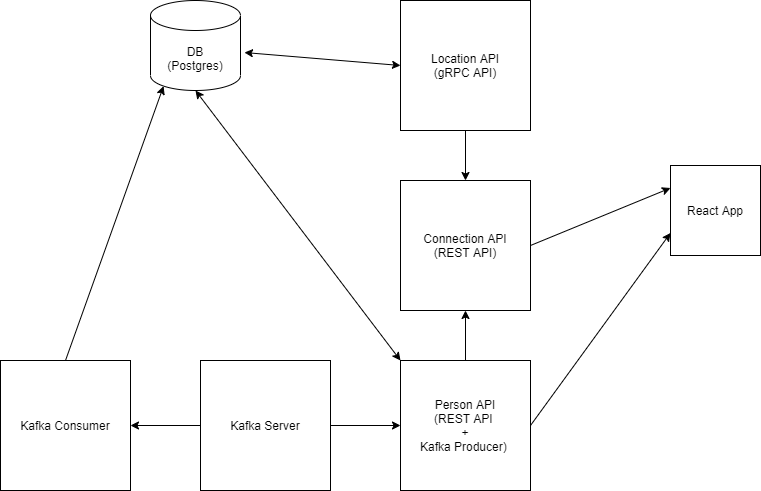

The diagram above was exported from draw.io. Its source (the exported page's mxGraphModel, read from the mxfile embedded in the PNG):
<mxGraphModel dx="1422" dy="762" grid="1" gridSize="10" guides="1" tooltips="1" connect="1" arrows="1" fold="1" page="1" pageScale="1" pageWidth="850" pageHeight="1100" math="0" shadow="0">
  <root>
    <mxCell id="0" />
    <mxCell id="1" parent="0" />
    <mxCell id="4l6QU2URk9BcHKaGP_40-2" value="Person API&lt;br&gt;(REST API &lt;br&gt;+&lt;br&gt;Kafka Producer)&amp;nbsp;" style="whiteSpace=wrap;html=1;aspect=fixed;" parent="1" vertex="1">
      <mxGeometry x="430" y="460" width="130" height="130" as="geometry" />
    </mxCell>
    <mxCell id="4l6QU2URk9BcHKaGP_40-3" value="Connection API&lt;br&gt;(REST API)" style="whiteSpace=wrap;html=1;aspect=fixed;" parent="1" vertex="1">
      <mxGeometry x="430" y="280" width="130" height="130" as="geometry" />
    </mxCell>
    <mxCell id="4l6QU2URk9BcHKaGP_40-4" value="Location API&lt;br&gt;(gRPC API)" style="whiteSpace=wrap;html=1;aspect=fixed;" parent="1" vertex="1">
      <mxGeometry x="430" y="100" width="130" height="130" as="geometry" />
    </mxCell>
    <mxCell id="4l6QU2URk9BcHKaGP_40-5" value="" style="endArrow=classic;html=1;rounded=0;exitX=0.5;exitY=1;exitDx=0;exitDy=0;entryX=0.5;entryY=0;entryDx=0;entryDy=0;" parent="1" source="4l6QU2URk9BcHKaGP_40-4" target="4l6QU2URk9BcHKaGP_40-3" edge="1">
      <mxGeometry width="50" height="50" relative="1" as="geometry">
        <mxPoint x="500" y="230" as="sourcePoint" />
        <mxPoint x="550" y="180" as="targetPoint" />
      </mxGeometry>
    </mxCell>
    <mxCell id="4l6QU2URk9BcHKaGP_40-6" value="" style="endArrow=classic;html=1;rounded=0;exitX=0.5;exitY=0;exitDx=0;exitDy=0;entryX=0.5;entryY=1;entryDx=0;entryDy=0;" parent="1" source="4l6QU2URk9BcHKaGP_40-2" target="4l6QU2URk9BcHKaGP_40-3" edge="1">
      <mxGeometry width="50" height="50" relative="1" as="geometry">
        <mxPoint x="430" y="460" as="sourcePoint" />
        <mxPoint x="480" y="410" as="targetPoint" />
      </mxGeometry>
    </mxCell>
    <mxCell id="4l6QU2URk9BcHKaGP_40-8" value="React App" style="whiteSpace=wrap;html=1;aspect=fixed;" parent="1" vertex="1">
      <mxGeometry x="700" y="265" width="90" height="90" as="geometry" />
    </mxCell>
    <mxCell id="4l6QU2URk9BcHKaGP_40-9" value="DB&lt;br&gt;(Postgres)" style="shape=cylinder3;whiteSpace=wrap;html=1;boundedLbl=1;backgroundOutline=1;size=15;" parent="1" vertex="1">
      <mxGeometry x="180" y="100" width="90" height="90" as="geometry" />
    </mxCell>
    <mxCell id="4l6QU2URk9BcHKaGP_40-13" value="" style="endArrow=classic;html=1;rounded=0;exitX=1;exitY=0.5;exitDx=0;exitDy=0;entryX=0;entryY=0.25;entryDx=0;entryDy=0;" parent="1" source="4l6QU2URk9BcHKaGP_40-3" target="4l6QU2URk9BcHKaGP_40-8" edge="1">
      <mxGeometry width="50" height="50" relative="1" as="geometry">
        <mxPoint x="680" y="480" as="sourcePoint" />
        <mxPoint x="730" y="430" as="targetPoint" />
      </mxGeometry>
    </mxCell>
    <mxCell id="4l6QU2URk9BcHKaGP_40-14" value="" style="endArrow=classic;html=1;rounded=0;exitX=1;exitY=0.5;exitDx=0;exitDy=0;entryX=0;entryY=0.75;entryDx=0;entryDy=0;" parent="1" source="4l6QU2URk9BcHKaGP_40-2" target="4l6QU2URk9BcHKaGP_40-8" edge="1">
      <mxGeometry width="50" height="50" relative="1" as="geometry">
        <mxPoint x="680" y="480" as="sourcePoint" />
        <mxPoint x="730" y="430" as="targetPoint" />
      </mxGeometry>
    </mxCell>
    <mxCell id="wYlPv7wuFLM8m4eeO-Jw-4" style="edgeStyle=orthogonalEdgeStyle;rounded=0;orthogonalLoop=1;jettySize=auto;html=1;" edge="1" parent="1" source="3RA5ROXdtv7gEBVhEB_F-1" target="wYlPv7wuFLM8m4eeO-Jw-1">
      <mxGeometry relative="1" as="geometry" />
    </mxCell>
    <mxCell id="wYlPv7wuFLM8m4eeO-Jw-5" value="" style="edgeStyle=orthogonalEdgeStyle;rounded=0;orthogonalLoop=1;jettySize=auto;html=1;" edge="1" parent="1" source="3RA5ROXdtv7gEBVhEB_F-1" target="4l6QU2URk9BcHKaGP_40-2">
      <mxGeometry relative="1" as="geometry" />
    </mxCell>
    <mxCell id="3RA5ROXdtv7gEBVhEB_F-1" value="Kafka Server" style="whiteSpace=wrap;html=1;aspect=fixed;" parent="1" vertex="1">
      <mxGeometry x="230" y="460" width="130" height="130" as="geometry" />
    </mxCell>
    <mxCell id="3RA5ROXdtv7gEBVhEB_F-2" value="" style="endArrow=classic;startArrow=classic;html=1;rounded=0;entryX=0;entryY=0.5;entryDx=0;entryDy=0;exitX=1.044;exitY=0.578;exitDx=0;exitDy=0;exitPerimeter=0;" parent="1" target="4l6QU2URk9BcHKaGP_40-4" edge="1" source="4l6QU2URk9BcHKaGP_40-9">
      <mxGeometry width="50" height="50" relative="1" as="geometry">
        <mxPoint x="240" y="260" as="sourcePoint" />
        <mxPoint x="290" y="210" as="targetPoint" />
      </mxGeometry>
    </mxCell>
    <mxCell id="3RA5ROXdtv7gEBVhEB_F-5" value="" style="endArrow=classic;startArrow=classic;html=1;rounded=0;exitX=0.5;exitY=1;exitDx=0;exitDy=0;exitPerimeter=0;entryX=0;entryY=0;entryDx=0;entryDy=0;" parent="1" source="4l6QU2URk9BcHKaGP_40-9" target="4l6QU2URk9BcHKaGP_40-2" edge="1">
      <mxGeometry width="50" height="50" relative="1" as="geometry">
        <mxPoint x="320" y="480" as="sourcePoint" />
        <mxPoint x="370" y="430" as="targetPoint" />
      </mxGeometry>
    </mxCell>
    <mxCell id="wYlPv7wuFLM8m4eeO-Jw-1" value="Kafka Consumer" style="whiteSpace=wrap;html=1;aspect=fixed;" vertex="1" parent="1">
      <mxGeometry x="30" y="460" width="130" height="130" as="geometry" />
    </mxCell>
    <mxCell id="wYlPv7wuFLM8m4eeO-Jw-8" value="" style="endArrow=classic;html=1;rounded=0;exitX=0.5;exitY=0;exitDx=0;exitDy=0;entryX=0.145;entryY=1;entryDx=0;entryDy=-4.35;entryPerimeter=0;" edge="1" parent="1" source="wYlPv7wuFLM8m4eeO-Jw-1" target="4l6QU2URk9BcHKaGP_40-9">
      <mxGeometry width="50" height="50" relative="1" as="geometry">
        <mxPoint x="150" y="360" as="sourcePoint" />
        <mxPoint x="200" y="310" as="targetPoint" />
      </mxGeometry>
    </mxCell>
  </root>
</mxGraphModel>